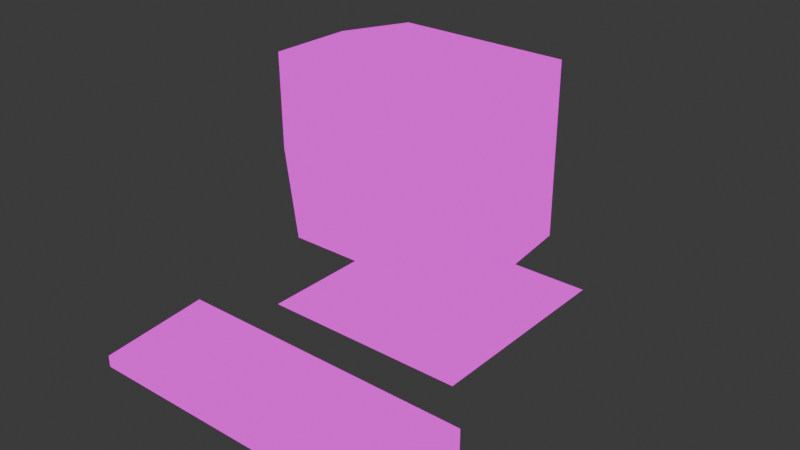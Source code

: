 # Source: pc.blend  (saved by Blender 4.5.90; exported with 4.5.12 LTS)
import bpy
from mathutils import Matrix  # noqa: F401  (used for matrix-valued properties, if any)

bpy.ops.wm.read_factory_settings(use_empty=True)
scene = bpy.context.scene
scene.name = 'Scene'

# ---- collections
col_collection = bpy.data.collections.new('Collection'); scene.collection.children.link(col_collection)

# ---- images (referenced by path relative to the original .blend; pixels are not part of the script)
import os
ASSET_DIR = os.environ.get("B2B_ASSET_DIR", "")  # directory of the original .blend (textures are referenced by path, not embedded)
HERE = os.path.dirname(os.path.abspath(__file__))  # packed textures are extracted next to this script under _unpacked/

def load_image(name, relpath, width, height, colorspace="sRGB"):
    """Load a texture the original file referenced (path relative to the .blend, or extracted next to this script)."""
    p = next((c for c in (os.path.join(HERE, relpath), os.path.join(ASSET_DIR, relpath)) if relpath and os.path.exists(c)), "")
    if p:
        img = bpy.data.images.load(p, check_existing=True)
        img.name = name
    else:  # same state as the original file: an image datablock whose file is absent (Cycles renders it pink)
        img = bpy.data.images.new(name, width, height)
        img.source = "FILE"
        img.filepath = "//" + (relpath or name)
    img.colorspace_settings.name = colorspace
    return img
img_textura_pc_png = load_image('Textura pc.png', 'Textura pc.png', 1024, 1024, 'sRGB')

# ---- materials (node trees are filled in below, after node groups)
mat_material = bpy.data.materials.new('Material')

# ---- material node trees
mat_material.use_nodes = True; mat_material.node_tree.nodes.clear()
_N = mat_material.node_tree.nodes; _L = mat_material.node_tree.links
n0 = _N.new('ShaderNodeOutputMaterial'); n0.name = 'Material Output'; n0.location = (501, 76)
n1 = _N.new('ShaderNodeEmission'); n1.name = 'Emission'; n1.location = (-113, 198)
n2 = _N.new('ShaderNodeTexImage'); n2.name = 'Image Texture'; n2.location = (-490, 80)
n2.image = img_textura_pc_png
n2.interpolation = 'Closest'
n3 = _N.new('ShaderNodeTexCoord'); n3.name = 'Texture Coordinate'; n3.location = (-991, 174)
n4 = _N.new('ShaderNodeMapping'); n4.name = 'Mapping'; n4.location = (-815, 184)
_L.new(n2.outputs[0], n1.inputs[0])
_L.new(n3.outputs[2], n4.inputs[0])
_L.new(n4.outputs[0], n2.inputs[0])
_L.new(n1.outputs[0], n0.inputs[0])
n0.is_active_output = True

# ---- world
world_world = bpy.data.worlds.new('World'); scene.world = world_world
world_world.use_nodes = True; world_world.node_tree.nodes.clear()
_N = world_world.node_tree.nodes; _L = world_world.node_tree.links
n0 = _N.new('ShaderNodeOutputWorld'); n0.name = 'World Output'; n0.location = (200, 100)
n1 = _N.new('ShaderNodeBackground'); n1.name = 'Background'; n1.location = (-200, 100)
n1.inputs[0].default_value = (0.05088, 0.05088, 0.05088, 1.0)
_L.new(n1.outputs[0], n0.inputs[0])
n0.is_active_output = True
world_world.color = (0.05088, 0.05088, 0.05088)
world_world.sun_shadow_jitter_overblur = 0.0

# ---- meshes
me_cube_001 = bpy.data.meshes.new('Cube.001')
me_cube_001.from_pydata([(0.3466, -0.3466, -1.0), (0.9729, -1.0, 0.8687), (0.3466, 0.3466, -1.0), (1.0, 0.7824, 1.0), (1.0, 0.7824, -1.0), (0.8299, -1.0, -0.8731), (0.3466, 0.3466, -1.401), (0.3466, -0.3466, -1.401), (1.221, 1.221, -1.801), (1.221, -1.221, -1.801), (1.236, -1.0, 1.063), (1.068, -1.0, -1.0), (0.0, 1.0, -1.0), (0.0, 0.7824, 1.0), (0.0, -1.0, -1.0), (0.0, -1.0, 1.149), (0.0, 0.3466, -1.0), (0.0, -0.3466, -1.0), (0.0, 0.3466, -1.401), (0.0, -0.3466, -1.401), (0.0, 1.221, -1.801), (0.0, -1.221, -1.801), (-6.156e-10, -1.0, -0.9167), (-6.156e-10, -1.0, 0.9176), (1.0, 0.7824, 0.0), (1.221, -1.0, 0.006567), (1.008, -1.0, -0.02398), (0.0, 1.212, 0.4637), (0.7176, 1.212, 0.4637), (0.7176, 1.212, 0.0), (0.7176, 1.212, -0.4637), (0.0, 1.212, -0.4637), (0.0, 1.212, 0.0), (1.091, -0.1088, -1.0), (1.175, -0.1088, 1.078), (0.3466, 0.0, -1.0), (0.3466, 0.0, -1.401), (1.221, 0.0, -1.801), (0.0, 0.0, -1.801), (0.0, -0.1088, 1.179), (1.22, -0.1088, 0.003284), (-0.3466, -0.3466, -1.0), (-0.9729, -1.0, 0.8687), (-0.3466, 0.3466, -1.0), (-1.0, 0.7824, 1.0), (-1.0, 0.7824, -1.0), (-0.8299, -1.0, -0.8731), (-0.3466, 0.3466, -1.401), (-0.3466, -0.3466, -1.401), (-1.221, 1.221, -1.801), (-1.221, -1.221, -1.801), (-1.236, -1.0, 1.063), (-1.068, -1.0, -1.0), (-1.0, 0.7824, 0.0), (-1.221, -1.0, 0.006567), (-1.008, -1.0, -0.02398), (-0.7176, 1.212, 0.4637), (-0.7176, 1.212, 0.0), (-0.7176, 1.212, -0.4637), (-1.091, -0.1088, -1.0), (-1.175, -0.1088, 1.078), (-0.3466, 0.0, -1.0), (-0.3466, 0.0, -1.401), (-1.221, 0.0, -1.801), (-1.22, -0.1088, 0.003284), (0.8184, -0.8034, 0.7296), (0.6981, -0.8034, -0.7355), (1.59e-09, -0.8034, -0.7722), (1.59e-09, -0.8034, 0.7707), (0.8479, -0.8034, -0.02128), (-0.8184, -0.8034, 0.7296), (-0.6981, -0.8034, -0.7355), (-0.8479, -0.8034, -0.02128), (0.0, -0.8306, -0.02128)], [], [(13, 3, 28, 27), (40, 34, 10, 25), (35, 0, 7, 36), (35, 2, 4, 33), (17, 0, 11, 14), (36, 7, 9, 37), (16, 2, 6, 18), (38, 37, 9, 21), (18, 6, 8, 20), (26, 5, 11, 25), (23, 1, 10, 15), (5, 22, 14, 11), (7, 19, 21, 9), (0, 17, 19, 7), (2, 16, 12, 4), (34, 39, 15, 10), (1, 26, 25, 10), (33, 40, 25, 11), (24, 4, 30, 29), (32, 27, 28, 29), (31, 32, 29, 30), (4, 12, 31, 30), (3, 24, 29, 28), (4, 24, 40, 33), (3, 13, 39, 34), (20, 8, 37, 38), (6, 36, 37, 8), (0, 35, 33, 11), (2, 35, 36, 6), (24, 3, 34, 40), (13, 27, 56, 44), (64, 54, 51, 60), (61, 62, 48, 41), (61, 59, 45, 43), (17, 14, 52, 41), (62, 63, 50, 48), (16, 18, 47, 43), (38, 21, 50, 63), (18, 20, 49, 47), (55, 54, 52, 46), (23, 15, 51, 42), (46, 52, 14, 22), (48, 50, 21, 19), (41, 48, 19, 17), (43, 45, 12, 16), (60, 51, 15, 39), (42, 51, 54, 55), (59, 52, 54, 64), (53, 57, 58, 45), (32, 57, 56, 27), (31, 58, 57, 32), (45, 58, 31, 12), (44, 56, 57, 53), (45, 59, 64, 53), (44, 60, 39, 13), (20, 38, 63, 49), (47, 49, 63, 62), (41, 52, 59, 61), (43, 47, 62, 61), (53, 64, 60, 44), (42, 55, 72, 70), (22, 46, 71, 67), (26, 1, 65, 69), (26, 5, 66, 69), (23, 1, 65, 68), (46, 55, 72, 71), (42, 23, 68, 70), (5, 22, 67, 66), (66, 67, 73, 69), (69, 73, 68, 65), (68, 73, 72, 70), (73, 67, 71, 72)])
_uv = me_cube_001.uv_layers.new(name='UVMap')
_uv.uv.foreach_set('vector', [0.3583, 1.042, 0.1584, 1.042, 0.2148, 0.9749, 0.3583, 0.9749, 0.1466, 0.5521, 0.2716, 0.5521, 0.2716, 0.6771, 0.1466, 0.6771, 0.5263, 0.5812, 0.5324, 0.5794, 0.5319, 0.5148, 0.5259, 0.5214, 0.5263, 0.5812, 0.521, 0.5827, 0.5994, 0.5843, 0.6428, 0.5806, 0.4761, 0.5794, 0.5324, 0.5794, 0.6855, 0.5752, 0.4807, 0.5752, 0.5259, 0.5214, 0.5319, 0.5148, 0.7282, 0.4121, 0.6557, 0.4619, 0.4726, 0.5827, 0.521, 0.5827, 0.5207, 0.527, 0.4725, 0.527, 0.474, 0.4622, 0.6557, 0.4619, 0.7282, 0.4121, 0.4822, 0.4126, 0.4725, 0.527, 0.5207, 0.527, 0.6132, 0.4911, 0.4692, 0.4913, 0.3166, 0.4968, 0.2934, 0.3862, 0.3331, 0.3617, 0.3542, 0.5009, 0.1853, 0.6195, 0.312, 0.6131, 0.3563, 0.6471, 0.1853, 0.6589, 0.2934, 0.3862, 0.1853, 0.3805, 0.1853, 0.3617, 0.3331, 0.3617, 0.5319, 0.5148, 0.476, 0.5149, 0.4822, 0.4126, 0.7282, 0.4121, 0.5324, 0.5794, 0.4761, 0.5794, 0.476, 0.5149, 0.5319, 0.5148, 0.521, 0.5827, 0.4726, 0.5827, 0.4701, 0.585, 0.5994, 0.5843, 0.7046, 0.5546, 0.4705, 0.5546, 0.4705, 0.3771, 0.7167, 0.3771, 0.312, 0.6131, 0.3166, 0.4968, 0.3542, 0.5009, 0.3563, 0.6471, 0.02156, 0.5521, 0.1466, 0.5521, 0.1466, 0.6771, 0.02156, 0.6771, 0.1584, 0.8416, 0.1584, 0.6416, 0.2148, 0.7083, 0.2148, 0.8416, 0.3583, 0.8416, 0.3583, 0.9749, 0.2148, 0.9749, 0.2148, 0.8416, 0.3583, 0.7083, 0.3583, 0.8416, 0.2148, 0.8416, 0.2148, 0.7083, 0.1584, 0.6416, 0.3583, 0.6416, 0.3583, 0.7083, 0.2148, 0.7083, 0.1584, 0.9639, 0.1584, 0.7639, 0.2148, 0.8416, 0.2148, 0.8973, 0.02156, 0.4271, 0.1466, 0.4271, 0.1466, 0.5521, 0.02156, 0.5521, 0.6992, 0.6559, 0.5, 0.6559, 0.5, 0.4783, 0.7341, 0.4783, 0.4692, 0.4913, 0.6132, 0.4911, 0.6557, 0.4619, 0.474, 0.4622, 0.5207, 0.527, 0.5259, 0.5214, 0.6557, 0.4619, 0.6132, 0.4911, 0.5324, 0.5794, 0.5263, 0.5812, 0.6428, 0.5806, 0.6855, 0.5752, 0.521, 0.5827, 0.5263, 0.5812, 0.5259, 0.5214, 0.5207, 0.527, 0.1466, 0.4271, 0.2716, 0.4271, 0.2716, 0.5521, 0.1466, 0.5521, 0.3583, 1.042, 0.3583, 0.9749, 0.5018, 0.9749, 0.5583, 1.042, 0.5, 0.4577, 0.5, 0.5827, 0.625, 0.5827, 0.625, 0.4577, 0.4223, 0.5812, 0.4224, 0.5214, 0.4201, 0.5149, 0.42, 0.5794, 0.4223, 0.5812, 0.3074, 0.5807, 0.3426, 0.5843, 0.4242, 0.5827, 0.4761, 0.5794, 0.4807, 0.5752, 0.2768, 0.5753, 0.42, 0.5794, 0.4224, 0.5214, 0.2929, 0.4624, 0.2374, 0.4131, 0.4201, 0.5149, 0.4726, 0.5827, 0.4725, 0.527, 0.4243, 0.5271, 0.4242, 0.5827, 0.474, 0.4622, 0.4822, 0.4126, 0.2374, 0.4131, 0.2929, 0.4624, 0.4725, 0.527, 0.4692, 0.4913, 0.3255, 0.4914, 0.4243, 0.5271, 0.05401, 0.4968, 0.01646, 0.5009, 0.0375, 0.3617, 0.0772, 0.3862, 0.1853, 0.6195, 0.1853, 0.6589, 0.01434, 0.6471, 0.05857, 0.6131, 0.0772, 0.3862, 0.0375, 0.3617, 0.1853, 0.3617, 0.1853, 0.3805, 0.4201, 0.5149, 0.2374, 0.4131, 0.4822, 0.4126, 0.476, 0.5149, 0.42, 0.5794, 0.4201, 0.5149, 0.476, 0.5149, 0.4761, 0.5794, 0.4242, 0.5827, 0.3426, 0.5843, 0.4701, 0.585, 0.4726, 0.5827, 0.2364, 0.5546, 0.2243, 0.3771, 0.4705, 0.3771, 0.4705, 0.5546, 0.05857, 0.6131, 0.01434, 0.6471, 0.01646, 0.5009, 0.05401, 0.4968, 0.375, 0.4577, 0.375, 0.5827, 0.5, 0.5827, 0.5, 0.4577, 0.5583, 0.8416, 0.5018, 0.8416, 0.5018, 0.7083, 0.5583, 0.6416, 0.3583, 0.8416, 0.5018, 0.8416, 0.5018, 0.9749, 0.3583, 0.9749, 0.3583, 0.7083, 0.5018, 0.7083, 0.5018, 0.8416, 0.3583, 0.8416, 0.5583, 0.6416, 0.5018, 0.7083, 0.3583, 0.7083, 0.3583, 0.6416, 0.5583, 1.042, 0.5018, 0.9749, 0.5018, 0.8416, 0.5583, 0.8416, 0.375, 0.4241, 0.375, 0.5491, 0.5, 0.5491, 0.5, 0.4241, 0.3008, 0.6559, 0.2659, 0.4783, 0.5, 0.4783, 0.5, 0.6559, 0.4692, 0.4913, 0.474, 0.4622, 0.2929, 0.4624, 0.3255, 0.4914, 0.4243, 0.5271, 0.3255, 0.4914, 0.2929, 0.4624, 0.4224, 0.5214, 0.42, 0.5794, 0.2768, 0.5753, 0.3074, 0.5807, 0.4223, 0.5812, 0.4242, 0.5827, 0.4243, 0.5271, 0.4224, 0.5214, 0.4223, 0.5812, 0.5, 0.4241, 0.5, 0.5491, 0.625, 0.5491, 0.625, 0.4241, 0.6745, 0.2326, 0.6762, 0.1507, 0.6965, 0.151, 0.6923, 0.2166, 0.8192, 0.0682, 0.6758, 0.0647, 0.691, 0.08366, 0.8192, 0.08486, 0.958, 0.1507, 0.959, 0.2311, 0.9381, 0.215, 0.9345, 0.151, 0.958, 0.1507, 0.9565, 0.06314, 0.9382, 0.08211, 0.9345, 0.151, 0.8192, 0.2297, 0.959, 0.2311, 0.9381, 0.215, 0.8192, 0.2128, 0.6758, 0.0647, 0.6762, 0.1507, 0.6965, 0.151, 0.691, 0.08366, 0.6745, 0.2326, 0.8192, 0.2297, 0.8192, 0.2128, 0.6923, 0.2166, 0.9565, 0.06314, 0.8192, 0.0682, 0.8192, 0.08486, 0.9382, 0.08211, 0.9283, 0.7252, 0.8317, 0.7202, 0.8317, 0.824, 0.949, 0.824, 0.949, 0.824, 0.8317, 0.824, 0.8317, 0.9336, 0.9449, 0.9279, 0.8317, 0.9336, 0.8317, 0.824, 0.7144, 0.824, 0.7185, 0.9279, 0.8317, 0.824, 0.8317, 0.7202, 0.7351, 0.7252, 0.7144, 0.824])
me_cube_001.materials.append(mat_material)
me_cube_001.update()
me_cube = bpy.data.meshes.new('Cube')
me_cube.from_pydata([(-1.0, -1.0, -0.1056), (-1.0, -1.0, 1.0), (-1.0, 1.0, -1.0), (-1.0, 1.0, 1.0), (1.0, -1.0, -0.1056), (1.0, -1.0, 1.0), (1.0, 1.0, -1.0), (1.0, 1.0, 1.0)], [], [(0, 1, 3, 2), (2, 3, 7, 6), (6, 7, 5, 4), (4, 5, 1, 0), (2, 6, 4, 0), (7, 3, 1, 5)])
_uv = me_cube.uv_layers.new(name='UVMap')
_uv.uv.foreach_set('vector', [0.1758, 0.2657, 0.1758, 0.2657, 0.1758, 0.3324, 0.1758, 0.3324, 0.1758, 0.3324, 0.1758, 0.3324, 0.4019, 0.3324, 0.4019, 0.3324, 0.4019, 0.3324, 0.4019, 0.3324, 0.4019, 0.2657, 0.4019, 0.2657, 0.4019, 0.2657, 0.4019, 0.2657, 0.1758, 0.2657, 0.1758, 0.2657, 0.05932, 0.2242, 0.5184, 0.2242, 0.5184, 0.08876, 0.05932, 0.08876, 0.5184, 0.3446, 0.05932, 0.3446, 0.05932, 0.2502, 0.5184, 0.2502])
me_cube.materials.append(mat_material)
me_cube.update()
me_cube_002 = bpy.data.meshes.new('Cube.002')
me_cube_002.from_pydata([(-1.0, -1.0, -1.0), (-1.0, -1.0, 0.5575), (-0.6221, 4.527, -1.0), (-0.6221, 4.527, 0.2632), (1.0, -1.0, -1.0), (1.0, -1.0, 0.5575), (0.6221, 4.527, -1.0), (0.6221, 4.527, 0.2632), (-1.0, 1.484, -1.0), (-1.152, 1.484, 1.0), (1.0, 1.484, -1.0), (1.152, 1.484, 1.0)], [], [(8, 9, 3, 2), (2, 3, 7, 6), (10, 11, 5, 4), (4, 5, 1, 0), (8, 10, 4, 0), (11, 9, 1, 5), (7, 3, 9, 11), (2, 6, 10, 8), (6, 7, 11, 10), (0, 1, 9, 8)])
_uv = me_cube_002.uv_layers.new(name='UVMap')
_uv.uv.foreach_set('vector', [0.7994, 0.4141, 0.7954, 0.4141, 0.8095, 0.4551, 0.8095, 0.4551, 0.8095, 0.4551, 0.8095, 0.4551, 0.8426, 0.4551, 0.8426, 0.4551, 0.8527, 0.4141, 0.8567, 0.4141, 0.8527, 0.362, 0.8527, 0.362, 0.8527, 0.362, 0.8527, 0.362, 0.7994, 0.362, 0.7994, 0.362, 0.7994, 0.4141, 0.8527, 0.4141, 0.8527, 0.362, 0.7994, 0.362, 0.8567, 0.4141, 0.7954, 0.4141, 0.7994, 0.362, 0.8527, 0.362, 0.8426, 0.4551, 0.8095, 0.4551, 0.7954, 0.4141, 0.8567, 0.4141, 0.8095, 0.4551, 0.8426, 0.4551, 0.8527, 0.4141, 0.7994, 0.4141, 0.8426, 0.4551, 0.8426, 0.4551, 0.8567, 0.4141, 0.8527, 0.4141, 0.7994, 0.362, 0.7994, 0.362, 0.7954, 0.4141, 0.7994, 0.4141])
me_cube_002.materials.append(mat_material)
me_cube_002.update()

# ---- objects
ob_pc = bpy.data.objects.new('Pc', me_cube_001)
ob_teclado = bpy.data.objects.new('Teclado', me_cube)
ob_raton = bpy.data.objects.new('Raton', me_cube_002)

# ---- transforms, parenting, visibility, modifiers, constraints
ob_pc.location = (0.0, 0.0, 0.0)
ob_teclado.location = (0.0, -2.469, -1.788)
ob_teclado.scale = (1.793, 0.6154, -0.1204)
ob_raton.location = (2.201, -2.391, -1.917)
ob_raton.scale = (0.1781, 0.1126, 0.1126)

# ---- collection membership
col_collection.objects.link(ob_pc)
col_collection.objects.link(ob_teclado)
col_collection.objects.link(ob_raton)

# ---- scene / render settings (as saved in the file)
scene.frame_start = 1; scene.frame_end = 250; scene.frame_set(1)
scene.render.engine = 'BLENDER_EEVEE_NEXT'
bpy.context.view_layer.update()

# ---- added for rendering (the .blend has no active camera): camera
cam_auto = bpy.data.cameras.new('AutoCamera')
cam_auto.lens = 50.0
cam_auto.sensor_width = 36.0
cam_auto.clip_end = 1000.0
ob_auto_camera = bpy.data.objects.new('AutoCamera', cam_auto)
scene.collection.objects.link(ob_auto_camera)
ob_auto_camera.location = (6.61352, -8.49974, 4.62042)
ob_auto_camera.rotation_euler = (1.09748, -7.21219e-08, 0.694738)
scene.camera = ob_auto_camera
bpy.context.view_layer.update()
